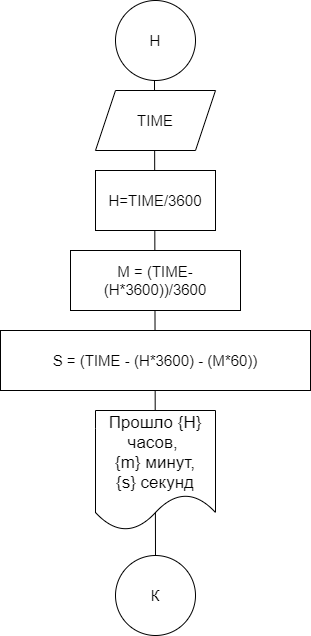

The diagram above was exported from draw.io. Its source (the exported page's mxGraphModel, read from the mxfile embedded in the PNG):
<mxGraphModel dx="1381" dy="795" grid="1" gridSize="10" guides="1" tooltips="1" connect="1" arrows="1" fold="1" page="1" pageScale="1" pageWidth="827" pageHeight="1169" math="0" shadow="0">
  <root>
    <mxCell id="0" />
    <mxCell id="1" parent="0" />
    <mxCell id="upXcvgVhuue5btzoOYDu-8" value="" style="endArrow=none;html=1;startSize=14;endSize=14;sourcePerimeterSpacing=8;targetPerimeterSpacing=8;exitX=0.5;exitY=0;exitDx=0;exitDy=0;" edge="1" parent="1" source="upXcvgVhuue5btzoOYDu-7">
      <mxGeometry width="50" height="50" relative="1" as="geometry">
        <mxPoint x="413" y="500" as="sourcePoint" />
        <mxPoint x="413" y="110" as="targetPoint" />
      </mxGeometry>
    </mxCell>
    <mxCell id="upXcvgVhuue5btzoOYDu-1" value="&lt;font style=&quot;font-size: 15px&quot;&gt;Н&lt;/font&gt;" style="ellipse;whiteSpace=wrap;html=1;hachureGap=4;pointerEvents=0;" vertex="1" parent="1">
      <mxGeometry x="374" y="30" width="80" height="80" as="geometry" />
    </mxCell>
    <mxCell id="upXcvgVhuue5btzoOYDu-2" value="&lt;font style=&quot;font-size: 15px&quot;&gt;H=TIME/3600&lt;/font&gt;" style="rounded=0;whiteSpace=wrap;html=1;hachureGap=4;pointerEvents=0;" vertex="1" parent="1">
      <mxGeometry x="354" y="200" width="120" height="60" as="geometry" />
    </mxCell>
    <mxCell id="upXcvgVhuue5btzoOYDu-3" value="&lt;font style=&quot;font-size: 15px&quot;&gt;M = (TIME-(H*3600))/3600&lt;/font&gt;" style="rounded=0;whiteSpace=wrap;html=1;hachureGap=4;pointerEvents=0;" vertex="1" parent="1">
      <mxGeometry x="329" y="280" width="170" height="60" as="geometry" />
    </mxCell>
    <mxCell id="upXcvgVhuue5btzoOYDu-4" value="&lt;font style=&quot;font-size: 15px&quot;&gt;TIME&lt;/font&gt;" style="shape=parallelogram;perimeter=parallelogramPerimeter;whiteSpace=wrap;html=1;fixedSize=1;hachureGap=4;pointerEvents=0;" vertex="1" parent="1">
      <mxGeometry x="354" y="120" width="120" height="60" as="geometry" />
    </mxCell>
    <mxCell id="upXcvgVhuue5btzoOYDu-5" value="&lt;font style=&quot;font-size: 15px&quot;&gt;S = (TIME - (H*3600) - (M*60))&lt;/font&gt;" style="rounded=0;whiteSpace=wrap;html=1;hachureGap=4;pointerEvents=0;" vertex="1" parent="1">
      <mxGeometry x="259" y="360" width="310" height="60" as="geometry" />
    </mxCell>
    <mxCell id="upXcvgVhuue5btzoOYDu-6" value="&lt;font style=&quot;font-size: 17px&quot;&gt;Прошло {H} часов,&amp;nbsp;&lt;br&gt;{m} минут,&lt;br&gt;{s} секунд&lt;/font&gt;" style="shape=document;whiteSpace=wrap;html=1;boundedLbl=1;hachureGap=4;pointerEvents=0;" vertex="1" parent="1">
      <mxGeometry x="354" y="440" width="120" height="120" as="geometry" />
    </mxCell>
    <mxCell id="upXcvgVhuue5btzoOYDu-7" value="&lt;font style=&quot;font-size: 15px&quot;&gt;К&lt;/font&gt;" style="ellipse;whiteSpace=wrap;html=1;aspect=fixed;hachureGap=4;pointerEvents=0;" vertex="1" parent="1">
      <mxGeometry x="374" y="585" width="80" height="80" as="geometry" />
    </mxCell>
  </root>
</mxGraphModel>